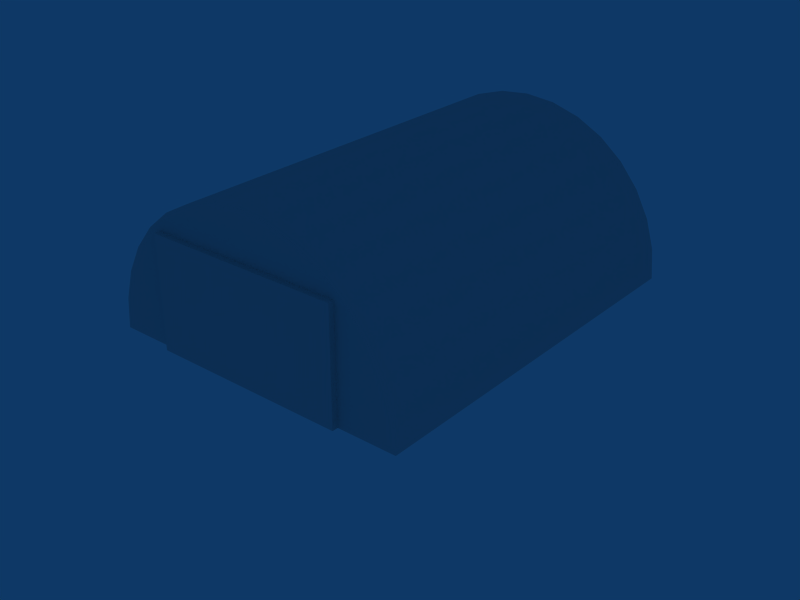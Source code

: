 # Source: ebos_building_ref_019.blend  (saved by Blender 2.79.0; exported with 4.5.12 LTS)
import bpy
from mathutils import Matrix  # noqa: F401  (used for matrix-valued properties, if any)

bpy.ops.wm.read_factory_settings(use_empty=True)
scene = bpy.context.scene
scene.name = 'Scene'

# ---- collections
col_collection_1 = bpy.data.collections.new('Collection 1'); scene.collection.children.link(col_collection_1)
col_collection_11 = bpy.data.collections.new('Collection 11'); scene.collection.children.link(col_collection_11)
col_collection_11.hide_render = True
col_collection_11.hide_viewport = True

# ---- materials (node trees are filled in below, after node groups)
mat_material = bpy.data.materials.new('Material')
mat_material.alpha_threshold = 0.0
mat_material.roughness = 0.5
mat_material.line_color = (0.0, 0.0, 0.0, 1.0)
mat_hangardoor = bpy.data.materials.new('HangarDoor')
mat_hangardoor.alpha_threshold = 0.0
mat_hangardoor.diffuse_color = (0.5467, 0.5467, 0.5467, 1.0)
mat_hangardoor.roughness = 0.5
mat_hangardoor.line_color = (0.0, 0.0, 0.0, 1.0)
mat_metals = bpy.data.materials.new('Metals')
mat_metals.alpha_threshold = 0.0
mat_metals.roughness = 0.5
mat_metals.line_color = (0.0, 0.0, 0.0, 1.0)

# ---- node groups
ng_auto_smooth = bpy.data.node_groups.new('Auto Smooth', 'GeometryNodeTree')
_s = ng_auto_smooth.interface.new_socket(name='Geometry', in_out='OUTPUT', socket_type='NodeSocketGeometry')
_s = ng_auto_smooth.interface.new_socket(name='Geometry', in_out='INPUT', socket_type='NodeSocketGeometry')
_s = ng_auto_smooth.interface.new_socket(name='Angle', in_out='INPUT', socket_type='NodeSocketFloat')
_s.subtype = 'ANGLE'
_s.min_value = 0.0
_s.max_value = 3.142
ng_auto_smooth.is_modifier = True
_N = ng_auto_smooth.nodes; _L = ng_auto_smooth.links
n0 = _N.new('NodeGroupOutput'); n0.name = 'Group Output'; n0.location = (480, -100)
n1 = _N.new('NodeGroupInput'); n1.name = 'Group Input'; n1.location = (-420, -300)
n2 = _N.new('NodeGroupInput'); n2.name = 'Group Input.001'; n2.location = (-60, -100)
n3 = _N.new('GeometryNodeSetShadeSmooth'); n3.name = 'Set Shade Smooth'; n3.location = (120, -100)
n3.domain = 'EDGE'
n4 = _N.new('GeometryNodeSetShadeSmooth'); n4.name = 'Set Shade Smooth.001'; n4.location = (300, -100)
n5 = _N.new('GeometryNodeInputMeshEdgeAngle'); n5.name = 'Edge Angle'; n5.location = (-420, -220)
n6 = _N.new('GeometryNodeInputEdgeSmooth'); n6.name = 'Is Edge Smooth'; n6.location = (-60, -160)
n7 = _N.new('GeometryNodeInputShadeSmooth'); n7.name = 'Is Face Smooth'; n7.location = (-240, -340)
n8 = _N.new('FunctionNodeBooleanMath'); n8.name = 'Boolean Math'; n8.location = (-60, -220)
n9 = _N.new('FunctionNodeCompare'); n9.name = 'Compare'; n9.location = (-240, -180)
n9.operation = 'LESS_EQUAL'
_L.new(n5.outputs[0], n9.inputs[0])
_L.new(n4.outputs[0], n0.inputs[0])
_L.new(n1.outputs[1], n9.inputs[1])
_L.new(n9.outputs[0], n8.inputs[0])
_L.new(n7.outputs[0], n8.inputs[1])
_L.new(n2.outputs[0], n3.inputs[0])
_L.new(n6.outputs[0], n3.inputs[1])
_L.new(n3.outputs[0], n4.inputs[0])
_L.new(n8.outputs[0], n3.inputs[2])
n0.is_active_output = True

# ---- material node trees

# ---- world
world_world = bpy.data.worlds.new('World'); scene.world = world_world
world_world.color = (0.05656, 0.2208, 0.4)
world_world.use_sun_shadow = False
world_world.sun_shadow_jitter_overblur = 0.0
world_world.cycles.sampling_method = 'NONE'
world_world.cycles.sample_map_resolution = 256

# ---- meshes
me_circle = bpy.data.meshes.new('Circle')
me_circle.from_pydata([(5.01, 3.159e-06, 10.0), (5.01, 5.656, 10.0), (-5.01, 3.159e-06, 10.0), (-5.01, 5.656, 10.0), (-5.01, 5.656, 10.3), (-5.01, 3.159e-06, 10.3), (5.01, 5.656, 10.3), (5.01, 3.159e-06, 10.3), (-5.656, 5.656, 10.0), (7.998, -1.609e-06, 10.0), (-5.0, 5.656, 10.0), (5.0, 5.656, 10.0), (-5.0, 4.444, 10.0), (5.0, 4.444, 10.0), (-5.0, 3.061, 10.0), (5.0, 3.061, 10.0), (-5.0, 1.56, 10.0), (5.0, 1.56, 10.0), (-5.0, 3.159e-06, 10.0), (5.0, 7.749e-07, 10.0), (5.656, 5.656, 10.0), (6.65, 4.444, 10.0), (7.389, 3.061, 10.0), (7.845, 1.56, 10.0), (-7.998, 5.543e-06, 10.0), (-7.845, 1.56, 10.0), (-7.389, 3.061, 10.0), (-6.65, 4.444, 10.0), (-4.444, 6.65, 10.0), (-3.061, 7.389, 10.0), (-1.56, 7.845, 10.0), (1.055e-05, 7.998, 10.0), (1.56, 7.845, 10.0), (3.061, 7.389, 10.0), (4.444, 6.65, 10.0), (5.656, 5.656, -10.0), (6.65, 4.444, -10.0), (7.389, 3.061, -10.0), (7.845, 1.56, -10.0), (7.998, -1.788e-07, -10.0), (-7.998, 6.497e-06, -10.0), (-7.845, 1.56, -10.0), (-7.389, 3.061, -10.0), (-6.65, 4.444, -10.0), (-5.656, 5.656, -10.0), (-4.444, 6.65, -10.0), (-3.061, 7.389, -10.0), (-1.56, 7.845, -10.0), (1.055e-05, 7.998, -10.0), (1.56, 7.845, -10.0), (3.061, 7.389, -10.0), (4.444, 6.65, -10.0)], [], [(4, 6, 1, 3), (2, 5, 4, 3), (0, 1, 6, 7), (4, 5, 7, 6), (20, 11, 13, 21), (10, 8, 27, 12), (21, 13, 15, 22), (12, 27, 26, 14), (22, 15, 17, 23), (14, 26, 25, 16), (23, 17, 19, 9), (16, 25, 24, 18), (35, 20, 21, 36), (22, 37, 36, 21), (23, 38, 37, 22), (9, 39, 38, 23), (25, 41, 40, 24), (26, 42, 41, 25), (27, 43, 42, 26), (8, 44, 43, 27), (44, 8, 28, 45), (29, 46, 45, 28), (30, 47, 46, 29), (31, 48, 47, 30), (32, 49, 48, 31), (33, 50, 49, 32), (34, 51, 50, 33), (34, 20, 35, 51), (28, 8, 20, 34), (28, 34, 33, 29), (29, 33, 32, 30), (30, 32, 31), (38, 39, 40, 41), (37, 38, 41, 42), (36, 37, 42, 43), (35, 36, 43, 44), (35, 44, 45, 51), (45, 46, 50, 51), (46, 47, 49, 50), (47, 48, 49)])
me_circle.polygons.foreach_set('use_smooth', [0, 0, 0, 0, 0, 0, 0, 0, 0, 0, 0, 0, 1, 1, 1, 1, 1, 1, 1, 1, 1, 1, 1, 1, 1, 1, 1, 1, 0, 0, 0, 0, 0, 0, 0, 0, 0, 0, 0, 0])
_uv = me_circle.uv_layers.new(name='UVMap')
_uv.uv.foreach_set('vector', [0.02266, 0.7759, 0.4772, 0.7759, 0.4772, 0.7958, 0.02266, 0.7958, 0.007351, 0.5193, 0.02266, 0.5193, 0.02266, 0.7759, 0.007351, 0.7759, 0.4949, 0.5193, 0.4949, 0.7759, 0.4772, 0.7759, 0.4772, 0.5193, 0.02266, 0.7759, 0.02266, 0.5193, 0.4772, 0.5193, 0.4772, 0.7759, 0.6736, 0.9244, 0.6736, 0.9049, 0.6376, 0.9049, 0.6376, 0.9539, 0.6736, 0.6083, 0.6736, 0.5888, 0.6376, 0.5593, 0.6376, 0.6083, 0.6376, 0.9539, 0.6376, 0.9049, 0.5966, 0.9049, 0.5966, 0.9758, 0.6376, 0.6083, 0.6376, 0.5593, 0.5966, 0.5374, 0.5966, 0.6083, 0.5966, 0.9758, 0.5966, 0.9049, 0.5521, 0.9049, 0.5521, 0.9893, 0.5966, 0.6083, 0.5966, 0.5374, 0.5521, 0.5239, 0.5521, 0.6083, 0.5521, 0.9893, 0.5521, 0.9049, 0.5058, 0.9049, 0.5058, 0.9939, 0.5521, 0.6083, 0.5521, 0.5239, 0.5058, 0.5193, 0.5058, 0.6083, 0.2538, 0.006496, 0.2538, 0.4997, 0.1926, 0.4997, 0.1926, 0.006496, 0.1314, 0.4997, 0.1314, 0.006496, 0.1926, 0.006496, 0.1926, 0.4997, 0.07016, 0.4997, 0.07016, 0.006496, 0.1314, 0.006496, 0.1314, 0.4997, 0.00896, 0.4997, 0.00896, 0.006496, 0.07016, 0.006496, 0.07016, 0.4997, 0.9269, 0.4997, 0.9269, 0.006496, 0.9881, 0.006496, 0.9881, 0.4997, 0.8657, 0.4997, 0.8657, 0.006496, 0.9269, 0.006496, 0.9269, 0.4997, 0.8045, 0.4997, 0.8045, 0.006496, 0.8657, 0.006496, 0.8657, 0.4997, 0.7433, 0.4997, 0.7433, 0.006496, 0.8045, 0.006496, 0.8045, 0.4997, 0.7433, 0.006496, 0.7433, 0.4997, 0.6821, 0.4997, 0.6821, 0.006496, 0.6209, 0.4997, 0.6209, 0.006496, 0.6821, 0.006496, 0.6821, 0.4997, 0.5597, 0.4997, 0.5597, 0.006496, 0.6209, 0.006496, 0.6209, 0.4997, 0.4985, 0.4997, 0.4985, 0.006496, 0.5597, 0.006496, 0.5597, 0.4997, 0.4373, 0.4997, 0.4373, 0.006496, 0.4985, 0.006496, 0.4985, 0.4997, 0.3761, 0.4997, 0.3761, 0.006496, 0.4373, 0.006496, 0.4373, 0.4997, 0.3149, 0.4997, 0.3149, 0.006496, 0.3761, 0.006496, 0.3761, 0.4997, 0.3149, 0.4997, 0.2538, 0.4997, 0.2538, 0.006496, 0.3149, 0.006496, 0.7031, 0.6248, 0.6736, 0.5888, 0.6736, 0.9244, 0.7031, 0.8884, 0.7031, 0.6248, 0.7031, 0.8884, 0.725, 0.8474, 0.725, 0.6658, 0.725, 0.6658, 0.725, 0.8474, 0.7385, 0.8029, 0.7385, 0.7103, 0.7385, 0.7103, 0.7385, 0.8029, 0.7431, 0.7566, 0.8013, 0.5239, 0.755, 0.5193, 0.755, 0.9939, 0.8013, 0.9893, 0.8458, 0.5374, 0.8013, 0.5239, 0.8013, 0.9893, 0.8458, 0.9758, 0.8868, 0.5593, 0.8458, 0.5374, 0.8458, 0.9758, 0.8868, 0.9539, 0.9228, 0.5888, 0.8868, 0.5593, 0.8868, 0.9539, 0.9228, 0.9244, 0.9228, 0.5888, 0.9228, 0.9244, 0.9523, 0.8884, 0.9523, 0.6248, 0.9523, 0.8884, 0.9742, 0.8474, 0.9742, 0.6658, 0.9523, 0.6248, 0.9742, 0.8474, 0.9877, 0.8029, 0.9877, 0.7103, 0.9742, 0.6658, 0.9877, 0.8029, 0.9923, 0.7566, 0.9877, 0.7103])
me_circle.materials.append(mat_material)
me_circle.use_remesh_preserve_volume = False
me_circle.use_remesh_preserve_attributes = False
me_circle.use_mirror_vertex_groups = False
me_circle.update()
me_cube_002 = bpy.data.meshes.new('Cube.002')
me_cube_002.from_pydata([(-4.416, 1.43, 10.14), (-4.416, 1.39, 10.14), (-4.456, 1.39, 10.14), (-4.456, 1.43, 10.14), (-4.416, 1.43, 10.18), (-4.416, 1.39, 10.18), (-4.456, 1.39, 10.18), (-4.456, 1.43, 10.18), (-4.456, 1.53, 10.14), (-4.456, 1.53, 10.18), (-4.416, 1.53, 10.14), (-4.416, 1.53, 10.18), (-4.416, 1.57, 10.14), (-4.456, 1.57, 10.14), (-4.456, 1.57, 10.18), (-4.416, 1.57, 10.18), (-4.416, 1.53, 10.09), (-4.416, 1.57, 10.09), (-4.456, 1.57, 10.09), (-4.456, 1.53, 10.09), (-4.456, 1.39, 10.09), (-4.456, 1.43, 10.09), (-4.416, 1.43, 10.09), (-4.416, 1.39, 10.09), (-0.4121, 1.43, 10.14), (-0.4121, 1.39, 10.14), (-0.4521, 1.39, 10.14), (-0.4521, 1.43, 10.14), (-0.4121, 1.43, 10.18), (-0.4121, 1.39, 10.18), (-0.4521, 1.39, 10.18), (-0.4521, 1.43, 10.18), (-0.4521, 1.53, 10.14), (-0.4521, 1.53, 10.18), (-0.4121, 1.53, 10.14), (-0.4121, 1.53, 10.18), (-0.4121, 1.57, 10.14), (-0.4521, 1.57, 10.14), (-0.4521, 1.57, 10.18), (-0.4121, 1.57, 10.18), (-0.4121, 1.53, 10.09), (-0.4121, 1.57, 10.09), (-0.4521, 1.57, 10.09), (-0.4521, 1.53, 10.09), (-0.4521, 1.39, 10.09), (-0.4521, 1.43, 10.09), (-0.4121, 1.43, 10.09), (-0.4121, 1.39, 10.09)], [], [(4, 7, 6, 5), (0, 4, 5, 1), (1, 5, 6, 2), (2, 6, 7, 3), (3, 7, 9, 8), (4, 0, 10, 11), (7, 4, 11, 9), (0, 3, 8, 10), (9, 11, 15, 14), (11, 10, 12, 15), (8, 9, 14, 13), (15, 12, 13, 14), (12, 10, 16, 17), (13, 12, 17, 18), (8, 13, 18, 19), (10, 8, 19, 16), (2, 3, 21, 20), (3, 0, 22, 21), (0, 1, 23, 22), (1, 2, 20, 23), (28, 31, 30, 29), (24, 28, 29, 25), (25, 29, 30, 26), (26, 30, 31, 27), (27, 31, 33, 32), (28, 24, 34, 35), (31, 28, 35, 33), (24, 27, 32, 34), (33, 35, 39, 38), (35, 34, 36, 39), (32, 33, 38, 37), (39, 36, 37, 38), (36, 34, 40, 41), (37, 36, 41, 42), (32, 37, 42, 43), (34, 32, 43, 40), (26, 27, 45, 44), (27, 24, 46, 45), (24, 25, 47, 46), (25, 26, 44, 47)])
me_cube_002.materials.append(mat_hangardoor)
me_cube_002.use_remesh_preserve_volume = False
me_cube_002.use_remesh_preserve_attributes = False
me_cube_002.use_mirror_vertex_groups = False
me_cube_002.update()
me_circle_005 = bpy.data.meshes.new('Circle.005')
me_circle_005.from_pydata([(4.861, 0.1496, 10.2), (4.861, 5.506, 10.2), (0.1496, 0.1496, 10.2), (0.1496, 5.506, 10.2), (4.861, 0.1496, 10.3), (4.861, 5.506, 10.3), (0.1496, 0.1496, 10.3), (0.1496, 5.506, 10.3), (0.0, 3.159e-06, 10.3), (0.0, 5.656, 10.3), (0.0, 5.656, 10.0), (5.01, 3.159e-06, 10.3), (5.01, 5.656, 10.3), (5.01, 5.656, 10.0), (5.01, 3.159e-06, 10.0)], [], [(4, 0, 2, 6), (0, 4, 5, 1), (1, 5, 7, 3), (3, 7, 6, 2), (4, 11, 12, 5), (7, 5, 12, 9), (6, 7, 9, 8), (6, 8, 11, 4), (10, 9, 12, 13), (12, 11, 14, 13)])
_uv = me_circle_005.uv_layers.new(name='UVTex')
_uv.uv.foreach_set('vector', [0.0, 0.0, 0.0, 1.0, 1.0, 1.0, 1.0, 0.0, 1.0, 1.0, 1.0, 0.0, 0.0, 0.0, 0.0, 1.0, 1.0, 1.0, 1.0, 0.0, 0.0, 0.0, 0.0, 1.0, 1.0, 1.0, 1.0, 0.0, 0.0, 0.0, 0.0, 1.0, 1.0, 1.0, 1.0, 0.0, 0.0, 0.0, 0.0, 1.0, 1.0, 1.0, 0.0, 1.0, 0.0, 0.0, 1.0, 0.0, 1.0, 1.0, 0.0, 1.0, 0.0, 0.0, 1.0, 0.0, 1.0, 1.0, 1.0, 0.0, 0.0, 0.0, 0.0, 1.0, 0.486, 0.8001, 0.486, 0.787, 0.3376, 0.787, 0.3376, 0.8001, 0.3376, 0.787, 0.3376, 0.6196, 0.3277, 0.6196, 0.3277, 0.787])
me_circle_005.materials.append(mat_hangardoor)
me_circle_005.use_remesh_preserve_volume = False
me_circle_005.use_remesh_preserve_attributes = False
me_circle_005.use_mirror_vertex_groups = False
me_circle_005.update()
me_circle_004 = bpy.data.meshes.new('Circle.004')
me_circle_004.from_pydata([(-4.861, 0.1496, 10.2), (-4.861, 5.506, 10.2), (-0.1496, 0.1496, 10.09), (-0.1496, 5.506, 10.09), (-4.718, 0.1496, 10.09), (-4.575, 0.1496, 10.2), (-4.432, 0.1496, 10.09), (-4.29, 0.1496, 10.2), (-4.147, 0.1496, 10.09), (-4.004, 0.1496, 10.2), (-3.861, 0.1496, 10.09), (-3.719, 0.1496, 10.2), (-3.576, 0.1496, 10.09), (-3.433, 0.1496, 10.2), (-3.29, 0.1496, 10.09), (-3.148, 0.1496, 10.2), (-3.005, 0.1496, 10.09), (-2.862, 0.1496, 10.2), (-2.719, 0.1496, 10.09), (-2.576, 0.1496, 10.2), (-2.434, 0.1496, 10.09), (-2.291, 0.1496, 10.2), (-2.148, 0.1496, 10.09), (-2.005, 0.1496, 10.2), (-1.863, 0.1496, 10.09), (-1.72, 0.1496, 10.2), (-1.577, 0.1496, 10.09), (-1.434, 0.1496, 10.2), (-1.292, 0.1496, 10.09), (-1.149, 0.1496, 10.2), (-1.006, 0.1496, 10.09), (-0.8634, 0.1496, 10.2), (-0.7206, 0.1496, 10.09), (-0.5778, 0.1496, 10.2), (-0.4351, 0.1496, 10.09), (-0.2923, 0.1496, 10.2), (-4.718, 5.506, 10.09), (-4.575, 5.506, 10.2), (-4.432, 5.506, 10.09), (-4.29, 5.506, 10.2), (-4.147, 5.506, 10.09), (-4.004, 5.506, 10.2), (-3.861, 5.506, 10.09), (-3.719, 5.506, 10.2), (-3.576, 5.506, 10.09), (-3.433, 5.506, 10.2), (-3.29, 5.506, 10.09), (-3.148, 5.506, 10.2), (-3.005, 5.506, 10.09), (-2.862, 5.506, 10.2), (-2.719, 5.506, 10.09), (-2.576, 5.506, 10.2), (-2.434, 5.506, 10.09), (-2.291, 5.506, 10.2), (-2.148, 5.506, 10.09), (-2.005, 5.506, 10.2), (-1.863, 5.506, 10.09), (-1.72, 5.506, 10.2), (-1.577, 5.506, 10.09), (-1.434, 5.506, 10.2), (-1.292, 5.506, 10.09), (-1.149, 5.506, 10.2), (-1.006, 5.506, 10.09), (-0.8634, 5.506, 10.2), (-0.7206, 5.506, 10.09), (-0.5778, 5.506, 10.2), (-0.4351, 5.506, 10.09), (-0.2923, 5.506, 10.2), (-0.1496, 0.1496, 10.2), (-0.1496, 5.506, 10.2)], [], [(0, 4, 36, 1), (4, 5, 37, 36), (5, 6, 38, 37), (6, 7, 39, 38), (7, 8, 40, 39), (8, 9, 41, 40), (9, 10, 42, 41), (10, 11, 43, 42), (11, 12, 44, 43), (12, 13, 45, 44), (13, 14, 46, 45), (14, 15, 47, 46), (15, 16, 48, 47), (16, 17, 49, 48), (17, 18, 50, 49), (18, 19, 51, 50), (19, 20, 52, 51), (20, 21, 53, 52), (21, 22, 54, 53), (22, 23, 55, 54), (23, 24, 56, 55), (24, 25, 57, 56), (25, 26, 58, 57), (26, 27, 59, 58), (27, 28, 60, 59), (28, 29, 61, 60), (29, 30, 62, 61), (30, 31, 63, 62), (31, 32, 64, 63), (32, 33, 65, 64), (33, 34, 66, 65), (34, 35, 67, 66), (35, 2, 3, 67), (3, 2, 68, 69), (2, 35, 68), (33, 35, 34), (31, 33, 32), (29, 31, 30), (27, 29, 28), (25, 27, 26), (23, 25, 24), (21, 23, 22), (19, 21, 20), (17, 19, 18), (15, 17, 16), (13, 15, 14), (11, 13, 12), (9, 11, 10), (7, 9, 8), (5, 7, 6), (0, 5, 4), (3, 69, 67), (65, 66, 67), (63, 64, 65), (61, 62, 63), (59, 60, 61), (57, 58, 59), (55, 56, 57), (53, 54, 55), (51, 52, 53), (49, 50, 51), (47, 48, 49), (45, 46, 47), (43, 44, 45), (41, 42, 43), (39, 40, 41), (37, 38, 39), (1, 36, 37)])
_uv = me_circle_004.uv_layers.new(name='UVTex')
_uv.uv.foreach_set('vector', [0.0, 0.0, 0.0303, 0.0, 0.0303, 1.0, 0.0, 1.0, 0.0303, 0.0, 0.06061, 0.0, 0.06061, 1.0, 0.0303, 1.0, 0.06061, 0.0, 0.09091, -2.782e-09, 0.09091, 1.0, 0.06061, 1.0, 0.09091, -2.782e-09, 0.1212, 0.0, 0.1212, 1.0, 0.09091, 1.0, 0.1212, 0.0, 0.1515, 0.0, 0.1515, 1.0, 0.1212, 1.0, 0.1515, 0.0, 0.1818, 0.0, 0.1818, 1.0, 0.1515, 1.0, 0.1818, 0.0, 0.2121, 0.0, 0.2121, 1.0, 0.1818, 1.0, 0.2121, 0.0, 0.2424, 0.0, 0.2424, 1.0, 0.2121, 1.0, 0.2424, 0.0, 0.2727, 0.0, 0.2727, 1.0, 0.2424, 1.0, 0.2727, 0.0, 0.303, 0.0, 0.303, 1.0, 0.2727, 1.0, 0.303, 0.0, 0.3333, 0.0, 0.3333, 1.0, 0.303, 1.0, 0.3333, 0.0, 0.3636, 0.0, 0.3636, 1.0, 0.3333, 1.0, 0.3636, 0.0, 0.3939, 0.0, 0.3939, 1.0, 0.3636, 1.0, 0.3939, 0.0, 0.4242, 0.0, 0.4242, 1.0, 0.3939, 1.0, 0.4242, 0.0, 0.4545, 0.0, 0.4545, 1.0, 0.4242, 1.0, 0.4545, 0.0, 0.4848, 0.0, 0.4848, 1.0, 0.4545, 1.0, 0.4848, 0.0, 0.5152, 0.0, 0.5152, 1.0, 0.4848, 1.0, 0.5152, 0.0, 0.5455, 0.0, 0.5455, 1.0, 0.5152, 1.0, 0.5455, 0.0, 0.5758, 0.0, 0.5758, 1.0, 0.5455, 1.0, 0.5758, 0.0, 0.6061, 0.0, 0.6061, 1.0, 0.5758, 1.0, 0.6061, 0.0, 0.6364, 0.0, 0.6364, 1.0, 0.6061, 1.0, 0.6364, 0.0, 0.6667, 0.0, 0.6667, 1.0, 0.6364, 1.0, 0.6667, 0.0, 0.697, 0.0, 0.697, 1.0, 0.6667, 1.0, 0.697, 0.0, 0.7273, 0.0, 0.7273, 1.0, 0.697, 1.0, 0.7273, 0.0, 0.7576, 0.0, 0.7576, 1.0, 0.7273, 1.0, 0.7576, 0.0, 0.7879, 0.0, 0.7879, 1.0, 0.7576, 1.0, 0.7879, 0.0, 0.8182, 0.0, 0.8182, 1.0, 0.7879, 1.0, 0.8182, 0.0, 0.8485, 0.0, 0.8485, 1.0, 0.8182, 1.0, 0.8485, 0.0, 0.8788, 0.0, 0.8788, 1.0, 0.8485, 1.0, 0.8788, 0.0, 0.9091, 0.0, 0.9091, 1.0, 0.8788, 1.0, 0.9091, 0.0, 0.9394, 0.0, 0.9394, 1.0, 0.9091, 1.0, 0.9394, 0.0, 0.9697, 0.0, 0.9697, 1.0, 0.9394, 1.0, 0.9697, 0.0, 1.0, 0.0, 1.0, 1.0, 0.9697, 1.0, 0.0, 0.0, 1.0, 0.0, 1.0, 1.0, 0.0, 1.0, 0.0, 0.0, 1.0, 0.0, 1.0, 1.0, 0.0, 0.0, 1.0, 1.0, 1.0, 0.0, 0.0, 0.0, 1.0, 1.0, 1.0, 0.0, 0.0, 0.0, 1.0, 1.0, 1.0, 0.0, 0.0, 0.0, 1.0, 1.0, 1.0, 0.0, 0.0, 0.0, 1.0, 1.0, 1.0, 0.0, 0.0, 0.0, 1.0, 1.0, 1.0, 0.0, 0.0, 0.0, 1.0, 1.0, 1.0, 0.0, 0.0, 0.0, 1.0, 1.0, 1.0, 0.0, 0.0, 0.0, 1.0, 1.0, 1.0, 0.0, 0.0, 0.0, 1.0, 1.0, 1.0, 0.0, 0.0, 0.0, 1.0, 1.0, 1.0, 0.0, 0.0, 0.0, 1.0, 1.0, 1.0, 0.0, 0.0, 0.0, 1.0, 1.0, 1.0, 0.0, 0.0, 0.0, 1.0, 1.0, 1.0, 0.0, 0.0, 0.0, 1.0, 1.0, 1.0, 0.0, 0.0, 0.0, 1.0, 1.0, 1.0, 0.0, 0.0, 0.0, 1.0, 1.0, 1.0, 0.0, 0.0, 0.0, 1.0, 0.0, 1.0, 1.0, 0.0, 0.0, 1.0, 0.0, 1.0, 1.0, 0.0, 0.0, 1.0, 0.0, 1.0, 1.0, 0.0, 0.0, 1.0, 0.0, 1.0, 1.0, 0.0, 0.0, 1.0, 0.0, 1.0, 1.0, 0.0, 0.0, 1.0, 0.0, 1.0, 1.0, 0.0, 0.0, 1.0, 0.0, 1.0, 1.0, 0.0, 0.0, 1.0, 0.0, 1.0, 1.0, 0.0, 0.0, 1.0, 0.0, 1.0, 1.0, 0.0, 0.0, 1.0, 0.0, 1.0, 1.0, 0.0, 0.0, 1.0, 0.0, 1.0, 1.0, 0.0, 0.0, 1.0, 0.0, 1.0, 1.0, 0.0, 0.0, 1.0, 0.0, 1.0, 1.0, 0.0, 0.0, 1.0, 0.0, 1.0, 1.0, 0.0, 0.0, 1.0, 0.0, 1.0, 1.0, 0.0, 0.0, 1.0, 0.0, 1.0, 1.0])
me_circle_004.materials.append(mat_hangardoor)
me_circle_004.use_remesh_preserve_volume = False
me_circle_004.use_remesh_preserve_attributes = False
me_circle_004.use_mirror_vertex_groups = False
me_circle_004.update()
me_circle_003 = bpy.data.meshes.new('Circle.003')
me_circle_003.from_pydata([(-5.01, 3.159e-06, 10.0), (-5.01, 5.656, 10.0), (-5.01, 5.656, 10.3), (-5.01, 3.159e-06, 10.3), (0.0, 5.656, 10.0), (0.0, 5.656, 10.3), (0.0, 3.159e-06, 10.3), (-0.1496, 5.506, 10.3), (-0.1496, 0.1496, 10.3), (-4.861, 5.506, 10.3), (-4.861, 0.1496, 10.3), (-0.1496, 5.506, 10.2), (-0.1496, 0.1496, 10.2), (-4.861, 5.506, 10.2), (-4.861, 0.1496, 10.2)], [], [(0, 3, 2, 1), (2, 5, 4, 1), (3, 6, 8, 10), (5, 7, 8, 6), (2, 9, 7, 5), (2, 3, 10, 9), (8, 7, 11, 12), (7, 9, 13, 11), (9, 10, 14, 13), (10, 8, 12, 14)])
_uv = me_circle_003.uv_layers.new(name='UVTex')
_uv.uv.foreach_set('vector', [0.3277, 0.6196, 0.3376, 0.6196, 0.3376, 0.787, 0.3277, 0.787, 0.3376, 0.787, 0.486, 0.787, 0.486, 0.8001, 0.3376, 0.8001, 0.0, 0.0, 1.0, 0.0, 1.0, 1.0, 0.0, 1.0, 0.0, 0.0, 0.0, 1.0, 1.0, 1.0, 1.0, 0.0, 0.0, 0.0, 0.0, 1.0, 1.0, 1.0, 1.0, 0.0, 0.0, 0.0, 1.0, 0.0, 1.0, 1.0, 0.0, 1.0, 0.0, 0.0, 1.0, 0.0, 1.0, 1.0, 0.0, 1.0, 0.0, 0.0, 1.0, 0.0, 1.0, 1.0, 0.0, 1.0, 0.0, 0.0, 1.0, 0.0, 1.0, 1.0, 0.0, 1.0, 0.0, 0.0, 1.0, 0.0, 1.0, 1.0, 0.0, 1.0])
me_circle_003.materials.append(mat_hangardoor)
me_circle_003.use_remesh_preserve_volume = False
me_circle_003.use_remesh_preserve_attributes = False
me_circle_003.use_mirror_vertex_groups = False
me_circle_003.update()
me_circle_001 = bpy.data.meshes.new('Circle.001')
me_circle_001.from_pydata([(-5.656, 5.656, 10.0), (7.998, -1.609e-06, 10.0), (-5.0, 5.656, 10.0), (5.0, 5.656, 10.0), (-5.0, 4.444, 10.0), (5.0, 4.444, 10.0), (-5.0, 3.061, 10.0), (5.0, 3.061, 10.0), (-5.0, 1.56, 10.0), (5.0, 1.56, 10.0), (-5.0, 3.159e-06, 10.0), (5.0, 7.749e-07, 10.0), (5.656, 5.656, 10.0), (6.65, 4.444, 10.0), (7.389, 3.061, 10.0), (7.845, 1.56, 10.0), (-7.998, 5.543e-06, 10.0), (-7.845, 1.56, 10.0), (-7.389, 3.061, 10.0), (-6.65, 4.444, 10.0), (-4.444, 6.65, 10.0), (-3.061, 7.389, 10.0), (-1.56, 7.845, 10.0), (1.055e-05, 7.998, 10.0), (1.56, 7.845, 10.0), (3.061, 7.389, 10.0), (4.444, 6.65, 10.0), (5.656, 5.656, -10.0), (6.65, 4.444, -10.0), (7.389, 3.061, -10.0), (7.845, 1.56, -10.0), (7.998, -1.788e-07, -10.0), (-7.998, 6.497e-06, -10.0), (-7.845, 1.56, -10.0), (-7.389, 3.061, -10.0), (-6.65, 4.444, -10.0), (-5.656, 5.656, -10.0), (-4.444, 6.65, -10.0), (-3.061, 7.389, -10.0), (-1.56, 7.845, -10.0), (1.055e-05, 7.998, -10.0), (1.56, 7.845, -10.0), (3.061, 7.389, -10.0), (4.444, 6.65, -10.0)], [], [(12, 3, 5, 13), (2, 0, 19, 4), (13, 5, 7, 14), (4, 19, 18, 6), (14, 7, 9, 15), (6, 18, 17, 8), (15, 9, 11, 1), (8, 17, 16, 10), (27, 12, 13, 28), (14, 29, 28, 13), (15, 30, 29, 14), (1, 31, 30, 15), (17, 33, 32, 16), (18, 34, 33, 17), (19, 35, 34, 18), (0, 36, 35, 19), (36, 0, 20, 37), (21, 38, 37, 20), (22, 39, 38, 21), (23, 40, 39, 22), (24, 41, 40, 23), (25, 42, 41, 24), (26, 43, 42, 25), (26, 12, 27, 43), (20, 0, 12, 26), (20, 26, 25, 21), (21, 25, 24, 22), (22, 24, 23), (30, 31, 32, 33), (29, 30, 33, 34), (28, 29, 34, 35), (27, 28, 35, 36), (27, 36, 37, 43), (37, 38, 42, 43), (38, 39, 41, 42), (39, 40, 41)])
me_circle_001.polygons.foreach_set('use_smooth', [0, 0, 0, 0, 0, 0, 0, 0, 1, 1, 1, 1, 1, 1, 1, 1, 1, 1, 1, 1, 1, 1, 1, 1, 0, 0, 0, 0, 0, 0, 0, 0, 0, 0, 0, 0])
_uv = me_circle_001.uv_layers.new(name='UVTex')
_uv.uv.foreach_set('vector', [0.4336, 0.2539, 0.4336, 0.1875, 0.582, 0.1875, 0.582, 0.2539, 0.4336, 0.1211, 0.4336, 0.05469, 0.582, 0.05469, 0.582, 0.1211, 0.4062, 0.2383, 0.4062, 0.1823, 0.6055, 0.1823, 0.6055, 0.2383, 0.4062, 0.1263, 0.4062, 0.07031, 0.6055, 0.07031, 0.6055, 0.1263, 0.4219, 0.2539, 0.4219, 0.1875, 0.5938, 0.1875, 0.5938, 0.2539, 0.4219, 0.1211, 0.4219, 0.05469, 0.5938, 0.05469, 0.5938, 0.1211, 0.4062, 0.2539, 0.4064, 0.1872, 0.6055, 0.1872, 0.6055, 0.2539, 0.4066, 0.1204, 0.4068, 0.05367, 0.6057, 0.05367, 0.6056, 0.1204, 0.9463, 0.2576, 0.05366, 0.2576, 0.05366, 0.03147, 0.9463, 0.03147, 0.05366, 0.03147, 0.9463, 0.03147, 0.9463, 0.2576, 0.05366, 0.2576, 0.05366, 0.03147, 0.9463, 0.03147, 0.9463, 0.2576, 0.05366, 0.2576, 0.05366, 0.03147, 0.9463, 0.03147, 0.9463, 0.2576, 0.05366, 0.2576, 0.05366, 0.03147, 0.9463, 0.03147, 0.9463, 0.2576, 0.05366, 0.2576, 0.05366, 0.03147, 0.9463, 0.03147, 0.9463, 0.2576, 0.05366, 0.2576, 0.05366, 0.03147, 0.9463, 0.03147, 0.9463, 0.2576, 0.05366, 0.2576, 0.05366, 0.03147, 0.9463, 0.03147, 0.9463, 0.2576, 0.05366, 0.2576, 0.9463, 0.2576, 0.05366, 0.2576, 0.05366, 0.03147, 0.9463, 0.03147, 0.05469, 0.7422, 0.9453, 0.7422, 0.9453, 0.9688, 0.05469, 0.9688, 0.05469, 0.7422, 0.9453, 0.7422, 0.9453, 0.9688, 0.05469, 0.9688, 0.05366, 0.03147, 0.9463, 0.03147, 0.9463, 0.2576, 0.05366, 0.2576, 0.05366, 0.03147, 0.9463, 0.03147, 0.9463, 0.2576, 0.05366, 0.2576, 0.05469, 0.7422, 0.9453, 0.7422, 0.9453, 0.9688, 0.05469, 0.9688, 0.05469, 0.7422, 0.9453, 0.7422, 0.9453, 0.9688, 0.05469, 0.9688, 0.05366, 0.2576, 0.05366, 0.03147, 0.9463, 0.03147, 0.9463, 0.2576, 0.4492, 0.05469, 0.5625, 0.05469, 0.5625, 0.2539, 0.4492, 0.2539, 0.4531, 0.2539, 0.4531, 0.05469, 0.5586, 0.05469, 0.5586, 0.2539, 0.4648, 0.2539, 0.4648, 0.05469, 0.5469, 0.05469, 0.5469, 0.2539, 0.4922, 0.2539, 0.4922, 0.05469, 0.5195, 0.05469, 0.6055, 0.2539, 0.4062, 0.2539, 0.4062, 0.05469, 0.6055, 0.05469, 0.5938, 0.2539, 0.4219, 0.2539, 0.4219, 0.05469, 0.5938, 0.05469, 0.5938, 0.2539, 0.4219, 0.2539, 0.4219, 0.05469, 0.5938, 0.05469, 0.582, 0.2539, 0.4336, 0.2539, 0.4336, 0.05469, 0.582, 0.05469, 0.5625, 0.05469, 0.5625, 0.2539, 0.4492, 0.2539, 0.4492, 0.05469, 0.5586, 0.2539, 0.4531, 0.2539, 0.4531, 0.05469, 0.5586, 0.05469, 0.5469, 0.2539, 0.4648, 0.2539, 0.4648, 0.05469, 0.5469, 0.05469, 0.4922, 0.2539, 0.5195, 0.05469, 0.4922, 0.05469])
me_circle_001.materials.append(mat_metals)
me_circle_001.use_remesh_preserve_volume = False
me_circle_001.use_remesh_preserve_attributes = False
me_circle_001.use_mirror_vertex_groups = False
me_circle_001.update()

# ---- objects
ob_circle = bpy.data.objects.new('Circle', me_circle)
ob_cube_001 = bpy.data.objects.new('Cube.001', me_cube_002)
ob_circle_003 = bpy.data.objects.new('Circle.003', me_circle_005)
ob_circle_002 = bpy.data.objects.new('Circle.002', me_circle_004)
ob_circle_001 = bpy.data.objects.new('Circle.001', me_circle_003)
ob_walls = bpy.data.objects.new('Walls', me_circle_001)

# ---- transforms, parenting, visibility, modifiers, constraints
ob_circle.location = (0.0, -9.537e-07, 0.0)
ob_circle.rotation_euler = (1.571, 0.0, 1.192e-07)
ob_circle.lock_rotations_4d = False
ob_circle.empty_display_type = 'ARROWS'
ob_circle.lineart.crease_threshold = 0.0
_m = ob_circle.modifiers.new('Auto Smooth', 'NODES')
_m.node_group = ng_auto_smooth
_gi = [s.identifier for s in ng_auto_smooth.interface.items_tree if s.item_type == 'SOCKET' and s.in_out == 'INPUT']
_m[_gi[1]] = 1.396  # Angle
ob_cube_001.location = (0.0, 0.0, 0.0)
ob_cube_001.rotation_euler = (1.571, -0.0, -0.0)
ob_cube_001.lineart.crease_threshold = 0.0
_m = ob_cube_001.modifiers.new('Mirror', 'MIRROR')
ob_circle_003.location = (0.0, -9.537e-07, 0.0)
ob_circle_003.rotation_euler = (1.571, 0.0, 1.192e-07)
ob_circle_003.lock_rotations_4d = False
ob_circle_003.empty_display_type = 'ARROWS'
ob_circle_003.lineart.crease_threshold = 0.0
_m = ob_circle_003.modifiers.new('Auto Smooth', 'NODES')
_m.node_group = ng_auto_smooth
_gi = [s.identifier for s in ng_auto_smooth.interface.items_tree if s.item_type == 'SOCKET' and s.in_out == 'INPUT']
_m[_gi[1]] = 1.396  # Angle
ob_circle_002.location = (0.0, -9.537e-07, 0.0)
ob_circle_002.rotation_euler = (1.571, 0.0, 1.192e-07)
ob_circle_002.lock_rotations_4d = False
ob_circle_002.empty_display_type = 'ARROWS'
ob_circle_002.lineart.crease_threshold = 0.0
_m = ob_circle_002.modifiers.new('Mirror', 'MIRROR')
_m = ob_circle_002.modifiers.new('Auto Smooth', 'NODES')
_m.node_group = ng_auto_smooth
_gi = [s.identifier for s in ng_auto_smooth.interface.items_tree if s.item_type == 'SOCKET' and s.in_out == 'INPUT']
_m[_gi[1]] = 1.396  # Angle
ob_circle_001.location = (0.0, -9.537e-07, 0.0)
ob_circle_001.rotation_euler = (1.571, 0.0, 1.192e-07)
ob_circle_001.lock_rotations_4d = False
ob_circle_001.empty_display_type = 'ARROWS'
ob_circle_001.lineart.crease_threshold = 0.0
_m = ob_circle_001.modifiers.new('Auto Smooth', 'NODES')
_m.node_group = ng_auto_smooth
_gi = [s.identifier for s in ng_auto_smooth.interface.items_tree if s.item_type == 'SOCKET' and s.in_out == 'INPUT']
_m[_gi[1]] = 1.396  # Angle
ob_walls.location = (0.0, -9.537e-07, 0.0)
ob_walls.rotation_euler = (1.571, 0.0, 1.192e-07)
ob_walls.lock_rotations_4d = False
ob_walls.empty_display_type = 'ARROWS'
ob_walls.lineart.crease_threshold = 0.0
_m = ob_walls.modifiers.new('Auto Smooth', 'NODES')
_m.node_group = ng_auto_smooth
_gi = [s.identifier for s in ng_auto_smooth.interface.items_tree if s.item_type == 'SOCKET' and s.in_out == 'INPUT']
_m[_gi[1]] = 1.396  # Angle

# ---- collection membership
col_collection_1.objects.link(ob_circle)
col_collection_11.objects.link(ob_cube_001)
col_collection_11.objects.link(ob_circle_003)
col_collection_11.objects.link(ob_circle_002)
col_collection_11.objects.link(ob_circle_001)
col_collection_11.objects.link(ob_walls)

# ---- scene / render settings (as saved in the file)
scene.frame_start = 1; scene.frame_end = 250; scene.frame_set(1)
scene.render.engine = 'BLENDER_EEVEE_NEXT'
scene.render.image_settings.file_format = 'JPEG'
scene.render.image_settings.color_mode = 'RGB'
scene.render.image_settings.compression = 90
scene.render.resolution_x = 800
scene.render.resolution_y = 600
scene.render.pixel_aspect_x = 100.0
scene.render.pixel_aspect_y = 100.0
scene.render.fps = 25
scene.render.dither_intensity = 0.0
scene.render.use_compositing = False
scene.render.use_sequencer = False
scene.render.use_bake_selected_to_active = True
scene.render.bake_margin = 6
scene.render.bake_bias = 0.2
scene.render.use_stamp_time = False
scene.render.use_stamp_date = False
scene.render.use_stamp_frame = False
scene.render.use_stamp_camera = False
scene.render.use_stamp_scene = False
scene.render.use_stamp_filename = False
scene.render.use_stamp_render_time = False
scene.render.stamp_font_size = 0
scene.cycles.use_denoising = False
scene.cycles.samples = 10
scene.cycles.sampling_pattern = 'TABULATED_SOBOL'
scene.cycles.light_sampling_threshold = 0.0
scene.cycles.use_adaptive_sampling = False
scene.cycles.use_light_tree = False
scene.cycles.blur_glossy = 0.0
scene.cycles.volume_bounces = 1
scene.cycles.pixel_filter_type = 'GAUSSIAN'
scene.cycles.sample_clamp_indirect = 0.0
scene.view_settings.view_transform = 'Raw'
bpy.context.view_layer.update()

# ---- added for rendering (the .blend has no active camera): camera
cam_auto = bpy.data.cameras.new('AutoCamera')
cam_auto.lens = 50.0
cam_auto.sensor_width = 36.0
cam_auto.clip_end = 1000.0
ob_auto_camera = bpy.data.objects.new('AutoCamera', cam_auto)
scene.collection.objects.link(ob_auto_camera)
ob_auto_camera.location = (30.4072, -36.6386, 24.4757)
ob_auto_camera.rotation_euler = (1.09748, -7.21219e-08, 0.694738)
scene.camera = ob_auto_camera
bpy.context.view_layer.update()
